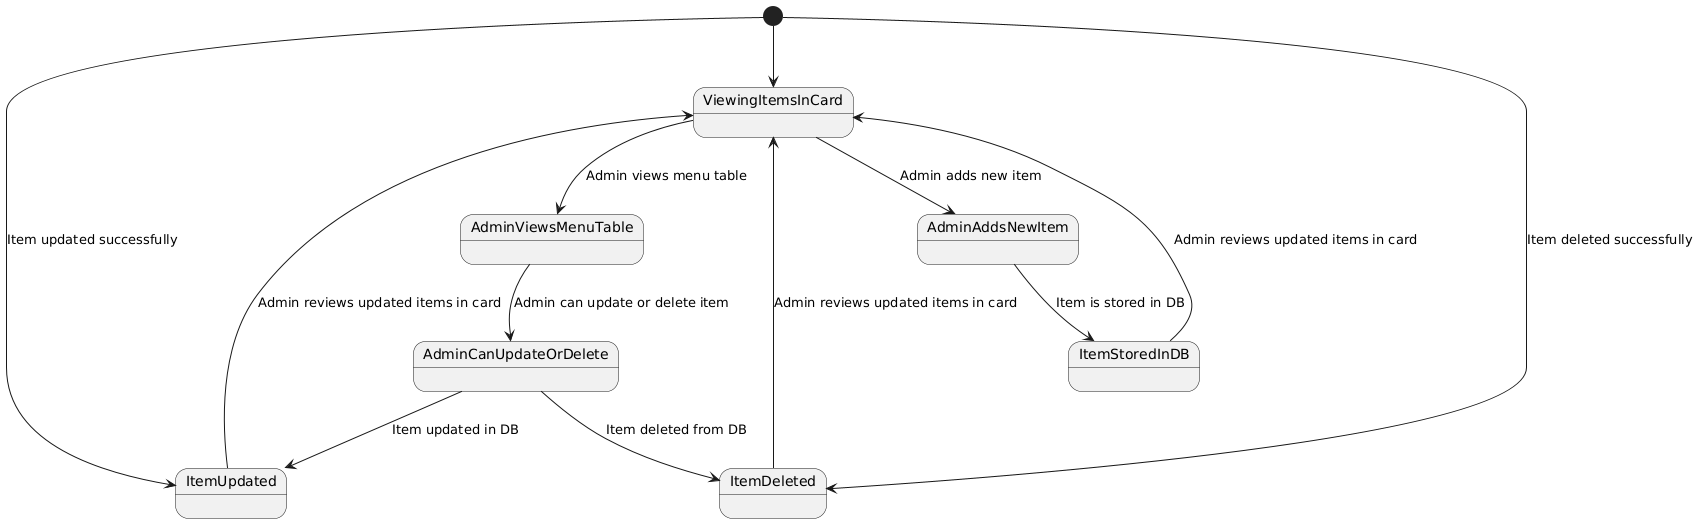

The diagram above was rendered by PlantUML. Its source (embedded in the PNG):
@startuml
[*] --> ViewingItemsInCard

ViewingItemsInCard --> AdminAddsNewItem : Admin adds new item
AdminAddsNewItem --> ItemStoredInDB : Item is stored in DB
ItemStoredInDB --> ViewingItemsInCard : Admin reviews updated items in card

ViewingItemsInCard --> AdminViewsMenuTable : Admin views menu table
AdminViewsMenuTable --> AdminCanUpdateOrDelete : Admin can update or delete item
AdminCanUpdateOrDelete --> ItemUpdated : Item updated in DB
ItemUpdated --> ViewingItemsInCard : Admin reviews updated items in card
AdminCanUpdateOrDelete --> ItemDeleted : Item deleted from DB
ItemDeleted --> ViewingItemsInCard : Admin reviews updated items in card

[*] --> ItemUpdated : Item updated successfully
[*] --> ItemDeleted : Item deleted successfully
@enduml